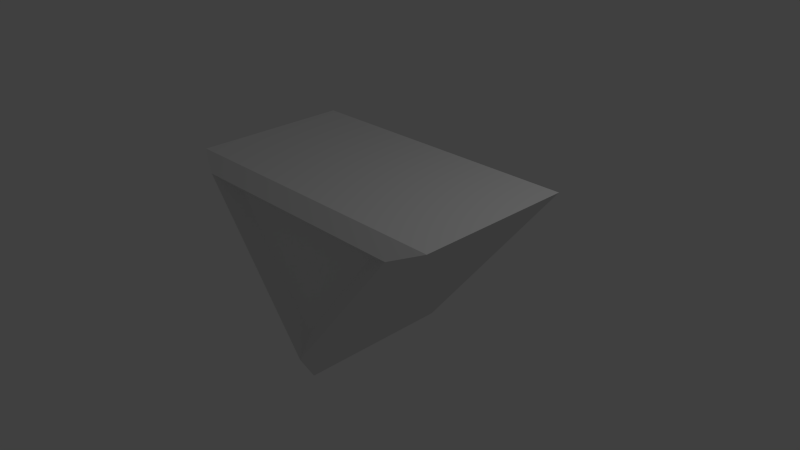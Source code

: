 # Source: ToolTriangle.blend  (saved by Blender 2.71.0; exported with 4.5.12 LTS)
import bpy
from mathutils import Matrix  # noqa: F401  (used for matrix-valued properties, if any)

bpy.ops.wm.read_factory_settings(use_empty=True)
scene = bpy.context.scene
scene.name = 'Scene'

# ---- collections
col_collection_1 = bpy.data.collections.new('Collection 1'); scene.collection.children.link(col_collection_1)

# ---- world
world_world = bpy.data.worlds.new('World'); scene.world = world_world
world_world.color = (0.05088, 0.05088, 0.05088)
world_world.use_sun_shadow = False
world_world.sun_shadow_jitter_overblur = 0.0
world_world.cycles.sampling_method = 'MANUAL'
world_world.cycles.sample_map_resolution = 256

# ---- cameras
cam_camera = bpy.data.cameras.new('Camera')
cam_camera.clip_end = 100.0
cam_camera.lens = 35.0
cam_camera.sensor_width = 32.0
cam_camera.sensor_height = 18.0
cam_camera.ortho_scale = 7.314
cam_camera.dof.focus_distance = 0.0
cam_camera.dof.aperture_fstop = 128.0

# ---- lights
light_lamp = bpy.data.lights.new('Lamp', 'POINT')
light_lamp.transmission_factor = 0.0
light_lamp.cutoff_distance = 30.0
light_lamp.energy = 100.0
light_lamp.shadow_buffer_clip_start = 1.001
light_lamp.shadow_soft_size = 0.1
light_lamp.shadow_maximum_resolution = 0.006
light_lamp.use_absolute_resolution = True
light_lamp.cycles.use_multiple_importance_sampling = False

# ---- meshes
me_cube_001 = bpy.data.meshes.new('Cube.001')
me_cube_001.from_pydata([(-7.161e-10, -0.6673, -1.091), (-1.201, 0.8336, -1.091), (1.201, 0.8336, -1.091), (-1.201, 0.8336, 1.091), (1.201, 0.8336, 1.091), (-7.161e-10, -0.6673, 1.091), (-1.628, 1.012, 1.266), (-2.037, 1.182, 1.07), (-2.037, 1.182, -1.07), (-1.628, 1.012, -1.266), (1.628, 1.012, 1.266), (2.037, 1.182, 1.07), (2.037, 1.182, -1.07), (1.628, 1.012, -1.266), (5.941e-09, -1.023, -1.266), (2.658e-09, -1.364, -1.07), (2.658e-09, -1.364, 1.07), (5.941e-09, -1.023, 1.266), (-7.161e-10, -0.6673, -1.091), (-1.201, 0.8336, -1.091)], [], [(8, 12, 13, 9), (6, 10, 11, 7), (16, 7, 8, 15), (10, 17, 16, 11), (2, 19, 1, 9, 13), (3, 4, 10, 6), (4, 5, 17, 10), (11, 16, 15, 12), (14, 9, 1, 0), (5, 3, 6, 17), (17, 6, 7, 16), (12, 15, 14, 13), (15, 8, 9, 14), (7, 11, 12, 8), (5, 4, 3), (19, 2, 18, 0, 1), (18, 2, 13, 14, 0)])
me_cube_001.use_remesh_preserve_volume = False
me_cube_001.use_remesh_preserve_attributes = False
me_cube_001.use_mirror_vertex_groups = False
me_cube_001.update()

# ---- objects
ob_cube = bpy.data.objects.new('Cube', me_cube_001)
ob_lamp = bpy.data.objects.new('Lamp', light_lamp)
ob_camera = bpy.data.objects.new('Camera', cam_camera)

# ---- transforms, parenting, visibility, modifiers, constraints
ob_cube.location = (0.0, 0.0, 0.0)
ob_cube.rotation_euler = (1.571, 0.0, 0.0)
ob_cube.lineart.crease_threshold = 0.0
ob_lamp.location = (4.076, 1.005, 5.904)
ob_lamp.rotation_euler = (0.6503, 0.05522, 1.866)
ob_lamp.lock_rotations_4d = False
ob_lamp.empty_display_type = 'ARROWS'
ob_lamp.color = (0.0, 0.0, 0.0, 0.0)
ob_lamp.lineart.crease_threshold = 0.0
ob_camera.location = (7.481, -6.508, 5.344)
ob_camera.rotation_euler = (1.109, 0.01082, 0.8149)
ob_camera.lock_rotations_4d = False
ob_camera.empty_display_type = 'ARROWS'
ob_camera.color = (0.0, 0.0, 0.0, 0.0)
ob_camera.display_type = 'WIRE'
ob_camera.lineart.crease_threshold = 0.0

# ---- collection membership
col_collection_1.objects.link(ob_cube)
col_collection_1.objects.link(ob_lamp)
col_collection_1.objects.link(ob_camera)

# ---- scene / render settings (as saved in the file)
scene.camera = ob_camera
scene.frame_start = 1; scene.frame_end = 250; scene.frame_set(1)
scene.render.engine = 'BLENDER_EEVEE_NEXT'
scene.render.resolution_percentage = 50
scene.render.dither_intensity = 0.0
scene.cycles.use_denoising = False
scene.cycles.samples = 10
scene.cycles.sampling_pattern = 'TABULATED_SOBOL'
scene.cycles.light_sampling_threshold = 0.0
scene.cycles.use_adaptive_sampling = False
scene.cycles.use_light_tree = False
scene.cycles.blur_glossy = 0.0
scene.cycles.volume_bounces = 1
scene.cycles.pixel_filter_type = 'GAUSSIAN'
scene.cycles.sample_clamp_indirect = 0.0
scene.view_settings.view_transform = 'Standard'
bpy.context.view_layer.update()
